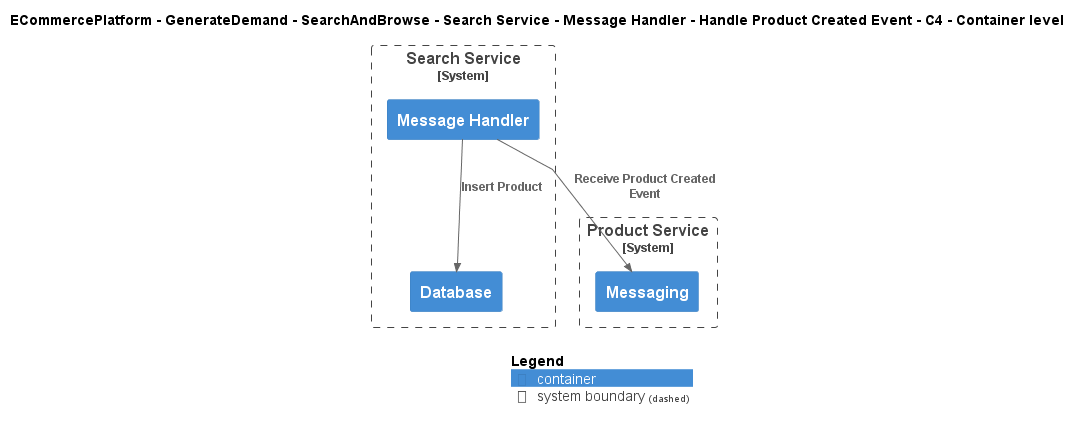

The diagram above was rendered by PlantUML. Its source (embedded in the PNG):
@startuml
!include ..\..\..\..\..\..\..\..\..\.c4s\C4_Container.puml

AddElementTag("c4interflow:lifecycle:new", $bgColor=green, $fontColor=#ffffff, $borderColor=green, $shadowing="False")
AddElementTag("c4interflow:lifecycle:changed", $bgColor=orange, $fontColor=#ffffff, $borderColor=orange, $shadowing="False")
AddElementTag("c4interflow:lifecycle:removed", $bgColor=red, $fontColor=#ffffff, $borderColor=red, $shadowing="False")

AddRelTag("c4interflow:lifecycle:new", $textColor=green, $lineColor=green)
AddRelTag("c4interflow:lifecycle:changed", $textColor=orange, $lineColor=orange)
AddRelTag("c4interflow:lifecycle:removed", $textColor=red, $lineColor=red)

SHOW_PERSON_PORTRAIT()
LAYOUT_TOP_DOWN()

skinparam linetype polyline

title ECommercePlatform - GenerateDemand - SearchAndBrowse - Search Service - Message Handler - Handle Product Created Event - C4 - Container level


System_Boundary(ECommercePlatform.GenerateDemand.SearchAndBrowse.SoftwareSystems.SearchService, "Search Service") {
    Container(ECommercePlatform.GenerateDemand.SearchAndBrowse.SoftwareSystems.SearchService.Containers.MessageHandler, "Message Handler", "", "")
    Container(ECommercePlatform.GenerateDemand.SearchAndBrowse.SoftwareSystems.SearchService.Containers.Database, "Database", "", "")
}

System_Boundary(ECommercePlatform.CreateProduct.ProductInformationManagement.SoftwareSystems.ProductService, "Product Service") {
    Container(ECommercePlatform.CreateProduct.ProductInformationManagement.SoftwareSystems.ProductService.Containers.Messaging, "Messaging", "", "")
}

Rel(ECommercePlatform.GenerateDemand.SearchAndBrowse.SoftwareSystems.SearchService.Containers.MessageHandler, ECommercePlatform.CreateProduct.ProductInformationManagement.SoftwareSystems.ProductService.Containers.Messaging, "Receive Product Created Event")
Rel(ECommercePlatform.GenerateDemand.SearchAndBrowse.SoftwareSystems.SearchService.Containers.MessageHandler, ECommercePlatform.GenerateDemand.SearchAndBrowse.SoftwareSystems.SearchService.Containers.Database, "Insert Product")


SHOW_LEGEND()
@enduml